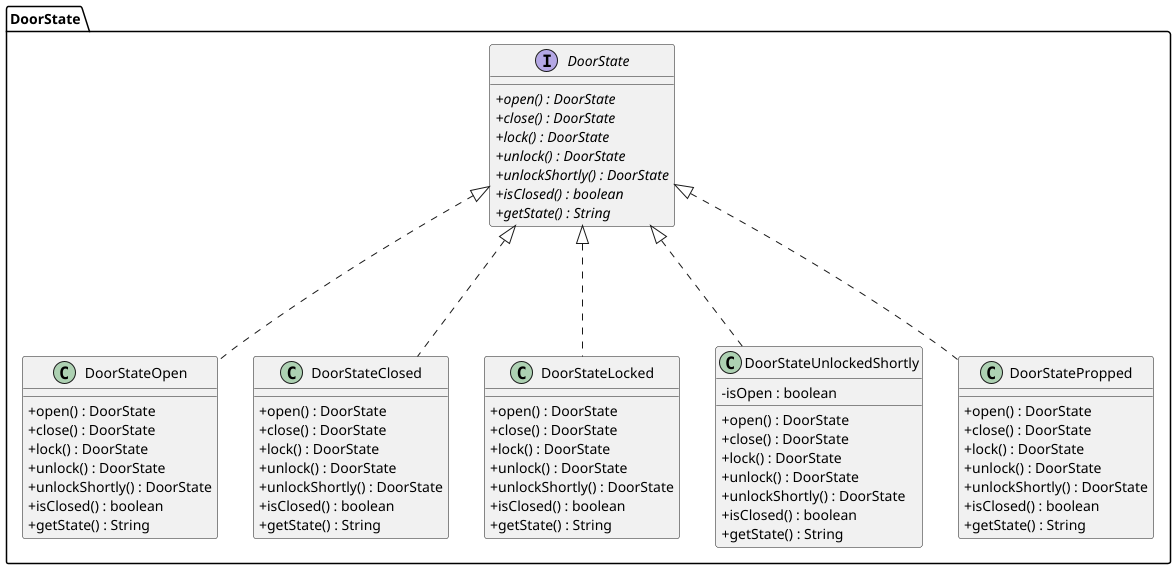

The diagram above was rendered by PlantUML. Its source (embedded in the PNG):
@startuml
'https://plantuml.com/class-diagram
skinparam classAttributeIconSize 0

package "DoorState" {
    interface "DoorState" {
        + {abstract} open() : DoorState
        + {abstract} close() : DoorState
        + {abstract} lock() : DoorState
        + {abstract} unlock() : DoorState
        + {abstract} unlockShortly() : DoorState
        + {abstract} isClosed() : boolean
        + {abstract} getState() : String
    }

    class "DoorStateOpen" {
        + open() : DoorState
        + close() : DoorState
        + lock() : DoorState
        + unlock() : DoorState
        + unlockShortly() : DoorState
        + isClosed() : boolean
        + getState() : String
    }

    class "DoorStateClosed" {
        + open() : DoorState
        + close() : DoorState
        + lock() : DoorState
        + unlock() : DoorState
        + unlockShortly() : DoorState
        + isClosed() : boolean
        + getState() : String
    }

    class "DoorStateLocked" {
        + open() : DoorState
        + close() : DoorState
        + lock() : DoorState
        + unlock() : DoorState
        + unlockShortly() : DoorState
        + isClosed() : boolean
        + getState() : String
    }

    class "DoorStateUnlockedShortly" {
        - isOpen : boolean
        + open() : DoorState
        + close() : DoorState
        + lock() : DoorState
        + unlock() : DoorState
        + unlockShortly() : DoorState
        + isClosed() : boolean
        + getState() : String
    }

    class "DoorStatePropped" {
        + open() : DoorState
        + close() : DoorState
        + lock() : DoorState
        + unlock() : DoorState
        + unlockShortly() : DoorState
        + isClosed() : boolean
        + getState() : String
    }

    "DoorState" <|... "DoorStateOpen"
    "DoorState" <|... "DoorStateClosed"
    "DoorState" <|... "DoorStateLocked"
    "DoorState" <|... "DoorStateUnlockedShortly"
    "DoorState" <|... "DoorStatePropped"
}
@enduml